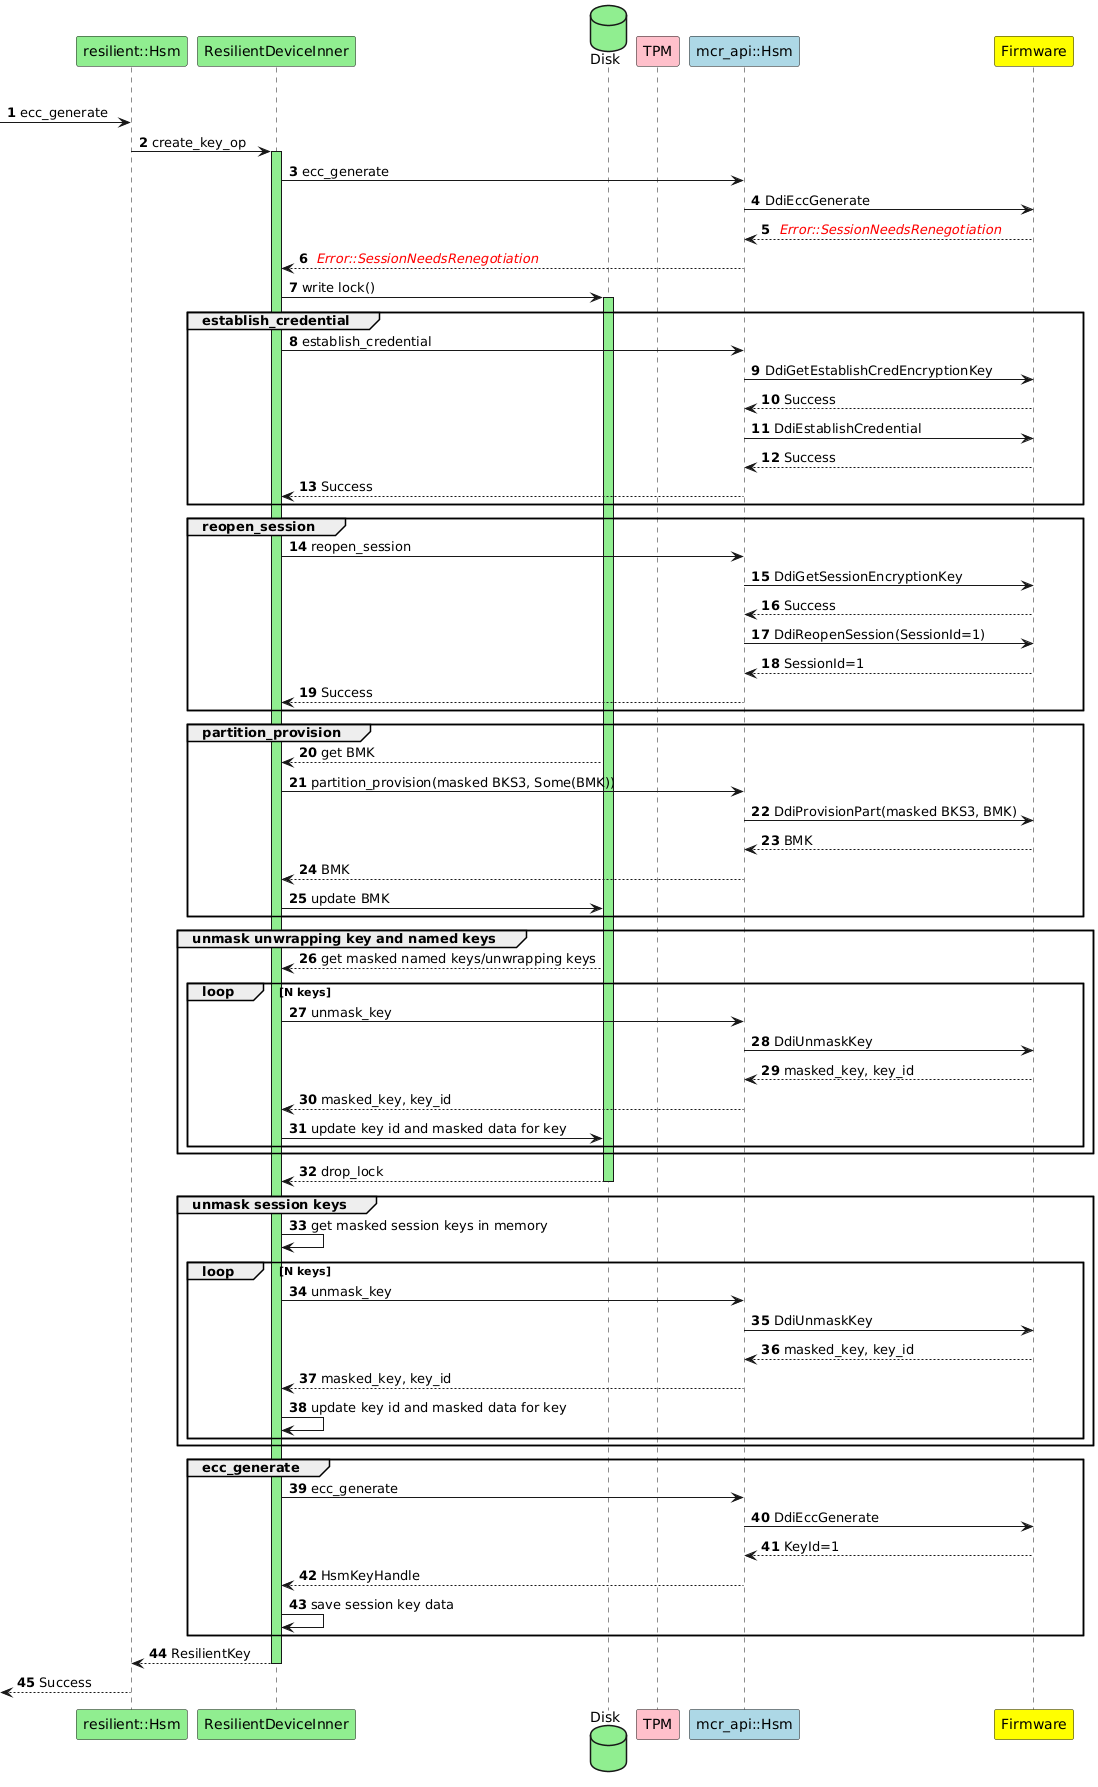

The diagram above was rendered by PlantUML. Its source (embedded in the PNG):
@startuml
autonumber
'ResilientDeviceInner ReopenSession first session'

'actor Client as client
participant "resilient::Hsm" as api #lightgreen
participant "ResilientDeviceInner" as handler #lightgreen
database "Disk" as disk #lightgreen
participant "TPM" as tpm #pink
participant "mcr_api::Hsm" as hsm #lightblue
participant "Firmware" as device #yellow

group ecc_generate
 -> api: ecc_generate
api -> handler : create_key_op
activate handler #lightgreen

handler -> hsm : ecc_generate
hsm -> device : DdiEccGenerate
device --> hsm : <i><color:red> Error::SessionNeedsRenegotiation </i>
hsm --> handler : <i><color:red> Error::SessionNeedsRenegotiation </i>

handler -> disk : write lock()
activate disk #lightgreen

group establish_credential
handler -> hsm : establish_credential
hsm -> device : DdiGetEstablishCredEncryptionKey
device --> hsm: Success
hsm -> device : DdiEstablishCredential
device --> hsm : Success
hsm --> handler : Success
end


group reopen_session
handler -> hsm : reopen_session
hsm -> device: DdiGetSessionEncryptionKey
device --> hsm : Success
hsm -> device : DdiReopenSession(SessionId=1)
device --> hsm : SessionId=1
hsm --> handler : Success
end

group partition_provision
disk --> handler : get BMK
handler -> hsm : partition_provision(masked BKS3, Some(BMK))
hsm -> device : DdiProvisionPart(masked BKS3, BMK)
device --> hsm : BMK
hsm --> handler : BMK
handler -> disk : update BMK
end

group unmask unwrapping key and named keys
disk --> handler : get masked named keys/unwrapping keys
loop N keys
handler -> hsm : unmask_key
hsm -> device : DdiUnmaskKey
device --> hsm : masked_key, key_id
hsm --> handler : masked_key, key_id
handler -> disk : update key id and masked data for key
end
end

disk --> handler : drop_lock
deactivate disk

group unmask session keys
handler -> handler : get masked session keys in memory
loop N keys
handler -> hsm : unmask_key
hsm -> device : DdiUnmaskKey
device --> hsm : masked_key, key_id
hsm --> handler : masked_key, key_id
handler -> handler : update key id and masked data for key
end
end

group ecc_generate
handler -> hsm : ecc_generate
hsm -> device : DdiEccGenerate
device --> hsm : KeyId=1
hsm --> handler : HsmKeyHandle
handler -> handler : save session key data
end



handler --> api : ResilientKey
deactivate handler
<-- api : Success
@enduml